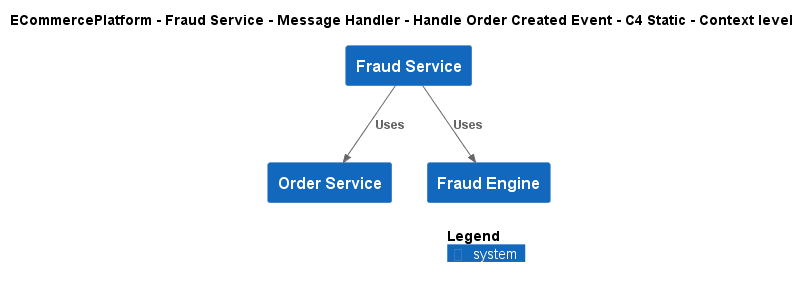

The diagram above was rendered by PlantUML. Its source (embedded in the PNG):
@startuml
!include ..\..\..\..\..\..\..\.c4s\C4_Context.puml

AddElementTag("c4interflow:lifecycle:new", $bgColor=green, $fontColor=#ffffff, $borderColor=green, $shadowing="False")
AddElementTag("c4interflow:lifecycle:changed", $bgColor=orange, $fontColor=#ffffff, $borderColor=orange, $shadowing="False")
AddElementTag("c4interflow:lifecycle:removed", $bgColor=red, $fontColor=#ffffff, $borderColor=red, $shadowing="False")

AddRelTag("c4interflow:lifecycle:new", $textColor=green, $lineColor=green)
AddRelTag("c4interflow:lifecycle:changed", $textColor=orange, $lineColor=orange)
AddRelTag("c4interflow:lifecycle:removed", $textColor=red, $lineColor=red)

SHOW_PERSON_PORTRAIT()
LAYOUT_TOP_DOWN()

skinparam linetype polyline

title ECommercePlatform - Fraud Service - Message Handler - Handle Order Created Event - C4 Static - Context level

System(ECommercePlatform.SoftwareSystems.FraudService, "Fraud Service", "")
System(ECommercePlatform.SoftwareSystems.OrderService, "Order Service", "")
System(ECommercePlatform.SoftwareSystems.FraudEngine, "Fraud Engine", "")

Rel(ECommercePlatform.SoftwareSystems.FraudService, ECommercePlatform.SoftwareSystems.OrderService, "Uses")
Rel(ECommercePlatform.SoftwareSystems.FraudService, ECommercePlatform.SoftwareSystems.FraudEngine, "Uses")


SHOW_LEGEND()
@enduml